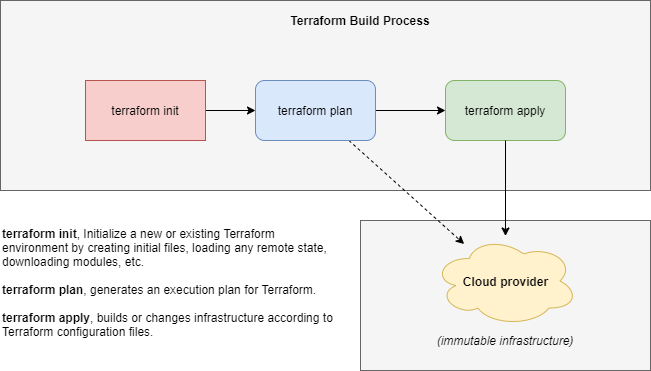

The diagram above was exported from draw.io. Its source (the exported page's mxGraphModel, read from the mxfile embedded in the PNG):
<mxGraphModel dx="1913" dy="816" grid="1" gridSize="10" guides="1" tooltips="1" connect="1" arrows="1" fold="1" page="1" pageScale="1" pageWidth="827" pageHeight="1169" math="0" shadow="0">
  <root>
    <mxCell id="0" />
    <mxCell id="1" parent="0" />
    <mxCell id="_nPqCm9E-2XixjB28Yyk-1" value="" style="rounded=0;whiteSpace=wrap;html=1;strokeColor=#666666;fillColor=#f5f5f5;fontColor=#333333;" vertex="1" parent="1">
      <mxGeometry x="-130" y="240" width="290" height="150" as="geometry" />
    </mxCell>
    <mxCell id="_nPqCm9E-2XixjB28Yyk-2" value="" style="rounded=0;whiteSpace=wrap;html=1;strokeColor=#666666;fillColor=#f5f5f5;fontColor=#333333;" vertex="1" parent="1">
      <mxGeometry x="-490" y="20" width="650" height="190" as="geometry" />
    </mxCell>
    <mxCell id="_nPqCm9E-2XixjB28Yyk-3" style="edgeStyle=orthogonalEdgeStyle;rounded=0;orthogonalLoop=1;jettySize=auto;html=1;entryX=0;entryY=0.5;entryDx=0;entryDy=0;" edge="1" parent="1" source="_nPqCm9E-2XixjB28Yyk-5" target="_nPqCm9E-2XixjB28Yyk-6">
      <mxGeometry relative="1" as="geometry" />
    </mxCell>
    <mxCell id="_nPqCm9E-2XixjB28Yyk-4" style="edgeStyle=none;rounded=0;orthogonalLoop=1;jettySize=auto;html=1;startArrow=none;startFill=0;dashed=1;" edge="1" parent="1" source="_nPqCm9E-2XixjB28Yyk-5" target="_nPqCm9E-2XixjB28Yyk-11">
      <mxGeometry relative="1" as="geometry" />
    </mxCell>
    <mxCell id="_nPqCm9E-2XixjB28Yyk-5" value="terraform plan" style="rounded=1;whiteSpace=wrap;html=1;fillColor=#dae8fc;strokeColor=#6c8ebf;" vertex="1" parent="1">
      <mxGeometry x="-235" y="100" width="120" height="60" as="geometry" />
    </mxCell>
    <mxCell id="_nPqCm9E-2XixjB28Yyk-6" value="terraform apply" style="rounded=1;whiteSpace=wrap;html=1;fillColor=#d5e8d4;strokeColor=#82b366;" vertex="1" parent="1">
      <mxGeometry x="-45" y="100" width="120" height="60" as="geometry" />
    </mxCell>
    <mxCell id="_nPqCm9E-2XixjB28Yyk-7" style="edgeStyle=orthogonalEdgeStyle;rounded=0;orthogonalLoop=1;jettySize=auto;html=1;" edge="1" parent="1" source="_nPqCm9E-2XixjB28Yyk-8" target="_nPqCm9E-2XixjB28Yyk-5">
      <mxGeometry relative="1" as="geometry" />
    </mxCell>
    <mxCell id="_nPqCm9E-2XixjB28Yyk-8" value="terraform init" style="rounded=0;whiteSpace=wrap;html=1;strokeColor=#b85450;fillColor=#f8cecc;" vertex="1" parent="1">
      <mxGeometry x="-405" y="100" width="120" height="60" as="geometry" />
    </mxCell>
    <mxCell id="_nPqCm9E-2XixjB28Yyk-9" value="Terraform Build Process" style="text;html=1;strokeColor=none;fillColor=none;align=center;verticalAlign=middle;whiteSpace=wrap;rounded=0;fontStyle=1" vertex="1" parent="1">
      <mxGeometry x="-420" y="30" width="580" height="20" as="geometry" />
    </mxCell>
    <mxCell id="_nPqCm9E-2XixjB28Yyk-10" value="&lt;i&gt;(immutable infrastructure)&lt;/i&gt;" style="text;html=1;strokeColor=none;fillColor=none;align=center;verticalAlign=middle;whiteSpace=wrap;rounded=0;fontStyle=0" vertex="1" parent="1">
      <mxGeometry x="-130" y="350" width="290" height="20" as="geometry" />
    </mxCell>
    <mxCell id="_nPqCm9E-2XixjB28Yyk-11" value="Cloud provider" style="ellipse;shape=cloud;whiteSpace=wrap;html=1;fillColor=#fff2cc;strokeColor=#d6b656;fontStyle=1" vertex="1" parent="1">
      <mxGeometry x="-57.5" y="255.5" width="145" height="90" as="geometry" />
    </mxCell>
    <mxCell id="_nPqCm9E-2XixjB28Yyk-12" style="rounded=0;orthogonalLoop=1;jettySize=auto;html=1;startArrow=none;startFill=0;exitX=0.5;exitY=1;exitDx=0;exitDy=0;" edge="1" parent="1" source="_nPqCm9E-2XixjB28Yyk-6" target="_nPqCm9E-2XixjB28Yyk-11">
      <mxGeometry relative="1" as="geometry" />
    </mxCell>
    <mxCell id="_nPqCm9E-2XixjB28Yyk-13" value="&lt;div&gt;&lt;b&gt;terraform init&lt;/b&gt;, Initialize a new or existing Terraform environment by creating initial files, loading any remote state, downloading modules, etc.&lt;br&gt;&lt;/div&gt;&lt;div&gt;&lt;br&gt;&lt;/div&gt;&lt;div&gt;&lt;b&gt;terraform plan&lt;/b&gt;, generates an execution plan for Terraform.&lt;br&gt;&lt;/div&gt;&lt;div&gt;&lt;br&gt;&lt;/div&gt;&lt;div&gt;&lt;b&gt;terraform apply&lt;/b&gt;, builds or changes infrastructure according to Terraform configuration files.&lt;br&gt;&lt;/div&gt;&lt;div&gt;&lt;br&gt;&lt;/div&gt;" style="text;html=1;whiteSpace=wrap;" vertex="1" parent="1">
      <mxGeometry x="-490" y="240" width="340" height="150" as="geometry" />
    </mxCell>
  </root>
</mxGraphModel>